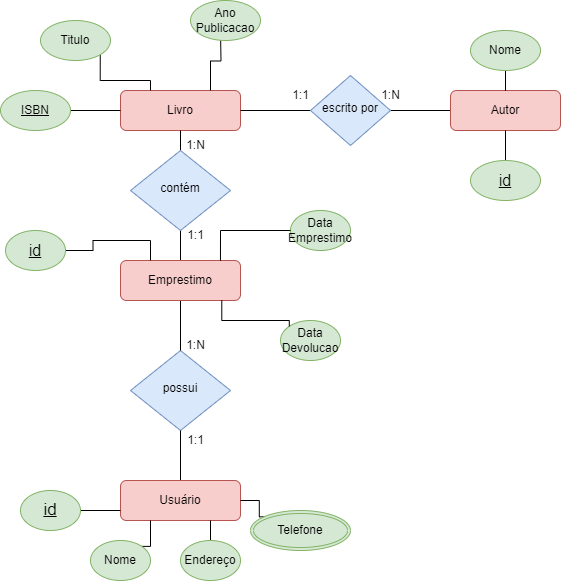

The diagram above was exported from draw.io. Its source (the exported page's mxGraphModel, read from the mxfile embedded in the PNG):
<mxGraphModel dx="1009" dy="586" grid="1" gridSize="10" guides="1" tooltips="1" connect="1" arrows="1" fold="1" page="1" pageScale="1" pageWidth="827" pageHeight="1169" math="0" shadow="0">
  <root>
    <mxCell id="WIyWlLk6GJQsqaUBKTNV-0" />
    <mxCell id="WIyWlLk6GJQsqaUBKTNV-1" parent="WIyWlLk6GJQsqaUBKTNV-0" />
    <mxCell id="WIyWlLk6GJQsqaUBKTNV-3" value="Livro" style="rounded=1;whiteSpace=wrap;html=1;fontSize=12;glass=0;strokeWidth=1;shadow=0;fillColor=#f8cecc;strokeColor=#b85450;" parent="WIyWlLk6GJQsqaUBKTNV-1" vertex="1">
      <mxGeometry x="270" y="220" width="120" height="40" as="geometry" />
    </mxCell>
    <mxCell id="WIyWlLk6GJQsqaUBKTNV-6" value="possui" style="rhombus;whiteSpace=wrap;html=1;shadow=0;fontFamily=Helvetica;fontSize=12;align=center;strokeWidth=1;spacing=6;spacingTop=-4;fillColor=#dae8fc;strokeColor=#6c8ebf;" parent="WIyWlLk6GJQsqaUBKTNV-1" vertex="1">
      <mxGeometry x="280" y="480" width="100" height="80" as="geometry" />
    </mxCell>
    <mxCell id="Gt5kr6D_slBvuBvSRxeF-25" style="edgeStyle=orthogonalEdgeStyle;rounded=0;orthogonalLoop=1;jettySize=auto;html=1;exitX=0.5;exitY=1;exitDx=0;exitDy=0;entryX=0.5;entryY=0;entryDx=0;entryDy=0;endArrow=none;endFill=0;" parent="WIyWlLk6GJQsqaUBKTNV-1" source="WIyWlLk6GJQsqaUBKTNV-7" target="WIyWlLk6GJQsqaUBKTNV-6" edge="1">
      <mxGeometry relative="1" as="geometry" />
    </mxCell>
    <mxCell id="Gt5kr6D_slBvuBvSRxeF-26" style="edgeStyle=orthogonalEdgeStyle;rounded=0;orthogonalLoop=1;jettySize=auto;html=1;exitX=0.5;exitY=0;exitDx=0;exitDy=0;entryX=0.5;entryY=1;entryDx=0;entryDy=0;endArrow=none;endFill=0;" parent="WIyWlLk6GJQsqaUBKTNV-1" source="WIyWlLk6GJQsqaUBKTNV-7" target="WIyWlLk6GJQsqaUBKTNV-10" edge="1">
      <mxGeometry relative="1" as="geometry" />
    </mxCell>
    <mxCell id="WIyWlLk6GJQsqaUBKTNV-7" value="Emprestimo" style="rounded=1;whiteSpace=wrap;html=1;fontSize=12;glass=0;strokeWidth=1;shadow=0;fillColor=#f8cecc;strokeColor=#b85450;" parent="WIyWlLk6GJQsqaUBKTNV-1" vertex="1">
      <mxGeometry x="270" y="390" width="120" height="40" as="geometry" />
    </mxCell>
    <mxCell id="Gt5kr6D_slBvuBvSRxeF-27" style="edgeStyle=orthogonalEdgeStyle;rounded=0;orthogonalLoop=1;jettySize=auto;html=1;exitX=0.5;exitY=0;exitDx=0;exitDy=0;entryX=0.5;entryY=1;entryDx=0;entryDy=0;endArrow=none;endFill=0;" parent="WIyWlLk6GJQsqaUBKTNV-1" source="WIyWlLk6GJQsqaUBKTNV-10" target="WIyWlLk6GJQsqaUBKTNV-3" edge="1">
      <mxGeometry relative="1" as="geometry" />
    </mxCell>
    <mxCell id="WIyWlLk6GJQsqaUBKTNV-10" value="contém" style="rhombus;whiteSpace=wrap;html=1;shadow=0;fontFamily=Helvetica;fontSize=12;align=center;strokeWidth=1;spacing=6;spacingTop=-4;fillColor=#dae8fc;strokeColor=#6c8ebf;" parent="WIyWlLk6GJQsqaUBKTNV-1" vertex="1">
      <mxGeometry x="280" y="280" width="100" height="80" as="geometry" />
    </mxCell>
    <mxCell id="Gt5kr6D_slBvuBvSRxeF-24" style="edgeStyle=orthogonalEdgeStyle;rounded=0;orthogonalLoop=1;jettySize=auto;html=1;exitX=0.5;exitY=0;exitDx=0;exitDy=0;entryX=0.5;entryY=1;entryDx=0;entryDy=0;endArrow=none;endFill=0;" parent="WIyWlLk6GJQsqaUBKTNV-1" source="WIyWlLk6GJQsqaUBKTNV-11" target="WIyWlLk6GJQsqaUBKTNV-6" edge="1">
      <mxGeometry relative="1" as="geometry" />
    </mxCell>
    <mxCell id="WIyWlLk6GJQsqaUBKTNV-11" value="Usuário" style="rounded=1;whiteSpace=wrap;html=1;fontSize=12;glass=0;strokeWidth=1;shadow=0;fillColor=#f8cecc;strokeColor=#b85450;" parent="WIyWlLk6GJQsqaUBKTNV-1" vertex="1">
      <mxGeometry x="270" y="610" width="120" height="40" as="geometry" />
    </mxCell>
    <mxCell id="JwWd0EZbQfPuyi4LIh_J-1" style="edgeStyle=orthogonalEdgeStyle;rounded=0;orthogonalLoop=1;jettySize=auto;html=1;entryX=0;entryY=0.5;entryDx=0;entryDy=0;endArrow=none;endFill=0;" parent="WIyWlLk6GJQsqaUBKTNV-1" source="Gt5kr6D_slBvuBvSRxeF-0" target="JwWd0EZbQfPuyi4LIh_J-0" edge="1">
      <mxGeometry relative="1" as="geometry" />
    </mxCell>
    <mxCell id="JwWd0EZbQfPuyi4LIh_J-2" style="edgeStyle=orthogonalEdgeStyle;rounded=0;orthogonalLoop=1;jettySize=auto;html=1;entryX=1;entryY=0.5;entryDx=0;entryDy=0;endArrow=none;endFill=0;" parent="WIyWlLk6GJQsqaUBKTNV-1" source="Gt5kr6D_slBvuBvSRxeF-0" target="WIyWlLk6GJQsqaUBKTNV-3" edge="1">
      <mxGeometry relative="1" as="geometry" />
    </mxCell>
    <mxCell id="Gt5kr6D_slBvuBvSRxeF-0" value="escrito por" style="rhombus;whiteSpace=wrap;html=1;shadow=0;fontFamily=Helvetica;fontSize=12;align=center;strokeWidth=1;spacing=6;spacingTop=-4;fillColor=#dae8fc;strokeColor=#6c8ebf;" parent="WIyWlLk6GJQsqaUBKTNV-1" vertex="1">
      <mxGeometry x="460" y="205" width="80" height="70" as="geometry" />
    </mxCell>
    <mxCell id="Gt5kr6D_slBvuBvSRxeF-8" style="edgeStyle=orthogonalEdgeStyle;rounded=0;orthogonalLoop=1;jettySize=auto;html=1;entryX=0.75;entryY=0;entryDx=0;entryDy=0;endArrow=none;endFill=0;" parent="WIyWlLk6GJQsqaUBKTNV-1" target="WIyWlLk6GJQsqaUBKTNV-3" edge="1">
      <mxGeometry relative="1" as="geometry">
        <mxPoint x="370" y="160" as="sourcePoint" />
        <Array as="points" />
      </mxGeometry>
    </mxCell>
    <mxCell id="Gt5kr6D_slBvuBvSRxeF-1" value="Ano&lt;div&gt;Publicacao&lt;/div&gt;" style="ellipse;whiteSpace=wrap;html=1;fillColor=#d5e8d4;strokeColor=#82b366;" parent="WIyWlLk6GJQsqaUBKTNV-1" vertex="1">
      <mxGeometry x="340" y="130" width="70" height="40" as="geometry" />
    </mxCell>
    <mxCell id="Gt5kr6D_slBvuBvSRxeF-5" style="edgeStyle=orthogonalEdgeStyle;rounded=0;orthogonalLoop=1;jettySize=auto;html=1;exitX=1;exitY=0.5;exitDx=0;exitDy=0;entryX=0;entryY=0.5;entryDx=0;entryDy=0;endArrow=none;endFill=0;" parent="WIyWlLk6GJQsqaUBKTNV-1" source="Gt5kr6D_slBvuBvSRxeF-2" target="WIyWlLk6GJQsqaUBKTNV-3" edge="1">
      <mxGeometry relative="1" as="geometry" />
    </mxCell>
    <mxCell id="Gt5kr6D_slBvuBvSRxeF-2" value="&lt;u&gt;ISBN&lt;/u&gt;" style="ellipse;whiteSpace=wrap;html=1;align=center;fillColor=#d5e8d4;strokeColor=#82b366;" parent="WIyWlLk6GJQsqaUBKTNV-1" vertex="1">
      <mxGeometry x="150" y="220" width="70" height="40" as="geometry" />
    </mxCell>
    <mxCell id="Gt5kr6D_slBvuBvSRxeF-6" style="edgeStyle=orthogonalEdgeStyle;rounded=0;orthogonalLoop=1;jettySize=auto;html=1;exitX=1;exitY=1;exitDx=0;exitDy=0;entryX=0.25;entryY=0;entryDx=0;entryDy=0;endArrow=none;endFill=0;" parent="WIyWlLk6GJQsqaUBKTNV-1" source="Gt5kr6D_slBvuBvSRxeF-3" target="WIyWlLk6GJQsqaUBKTNV-3" edge="1">
      <mxGeometry relative="1" as="geometry">
        <Array as="points">
          <mxPoint x="250" y="210" />
          <mxPoint x="300" y="210" />
        </Array>
      </mxGeometry>
    </mxCell>
    <mxCell id="Gt5kr6D_slBvuBvSRxeF-3" value="Titulo" style="ellipse;whiteSpace=wrap;html=1;fillColor=#d5e8d4;strokeColor=#82b366;" parent="WIyWlLk6GJQsqaUBKTNV-1" vertex="1">
      <mxGeometry x="190" y="150" width="70" height="40" as="geometry" />
    </mxCell>
    <mxCell id="Gt5kr6D_slBvuBvSRxeF-13" style="edgeStyle=orthogonalEdgeStyle;rounded=0;orthogonalLoop=1;jettySize=auto;html=1;exitX=1;exitY=0.5;exitDx=0;exitDy=0;entryX=0;entryY=0.75;entryDx=0;entryDy=0;endArrow=none;endFill=0;" parent="WIyWlLk6GJQsqaUBKTNV-1" source="Gt5kr6D_slBvuBvSRxeF-9" target="WIyWlLk6GJQsqaUBKTNV-11" edge="1">
      <mxGeometry relative="1" as="geometry" />
    </mxCell>
    <mxCell id="Gt5kr6D_slBvuBvSRxeF-9" value="&lt;u&gt;&lt;font style=&quot;font-size: 17px;&quot;&gt;id&lt;/font&gt;&lt;/u&gt;" style="ellipse;whiteSpace=wrap;html=1;fillColor=#d5e8d4;strokeColor=#82b366;" parent="WIyWlLk6GJQsqaUBKTNV-1" vertex="1">
      <mxGeometry x="170" y="620" width="60" height="40" as="geometry" />
    </mxCell>
    <mxCell id="Gt5kr6D_slBvuBvSRxeF-14" style="edgeStyle=orthogonalEdgeStyle;rounded=0;orthogonalLoop=1;jettySize=auto;html=1;exitX=1;exitY=0;exitDx=0;exitDy=0;entryX=0.25;entryY=1;entryDx=0;entryDy=0;endArrow=none;endFill=0;" parent="WIyWlLk6GJQsqaUBKTNV-1" source="Gt5kr6D_slBvuBvSRxeF-10" target="WIyWlLk6GJQsqaUBKTNV-11" edge="1">
      <mxGeometry relative="1" as="geometry" />
    </mxCell>
    <mxCell id="Gt5kr6D_slBvuBvSRxeF-10" value="Nome" style="ellipse;whiteSpace=wrap;html=1;fillColor=#d5e8d4;strokeColor=#82b366;" parent="WIyWlLk6GJQsqaUBKTNV-1" vertex="1">
      <mxGeometry x="240" y="670" width="60" height="40" as="geometry" />
    </mxCell>
    <mxCell id="Gt5kr6D_slBvuBvSRxeF-15" style="edgeStyle=orthogonalEdgeStyle;rounded=0;orthogonalLoop=1;jettySize=auto;html=1;exitX=0.5;exitY=0;exitDx=0;exitDy=0;entryX=0.75;entryY=1;entryDx=0;entryDy=0;endArrow=none;endFill=0;" parent="WIyWlLk6GJQsqaUBKTNV-1" source="Gt5kr6D_slBvuBvSRxeF-11" target="WIyWlLk6GJQsqaUBKTNV-11" edge="1">
      <mxGeometry relative="1" as="geometry" />
    </mxCell>
    <mxCell id="Gt5kr6D_slBvuBvSRxeF-11" value="Endereço" style="ellipse;whiteSpace=wrap;html=1;fillColor=#d5e8d4;strokeColor=#82b366;" parent="WIyWlLk6GJQsqaUBKTNV-1" vertex="1">
      <mxGeometry x="330" y="670" width="60" height="40" as="geometry" />
    </mxCell>
    <mxCell id="Gt5kr6D_slBvuBvSRxeF-16" style="edgeStyle=orthogonalEdgeStyle;rounded=0;orthogonalLoop=1;jettySize=auto;html=1;exitX=0;exitY=0;exitDx=0;exitDy=0;entryX=1;entryY=0.5;entryDx=0;entryDy=0;endArrow=none;endFill=0;" parent="WIyWlLk6GJQsqaUBKTNV-1" target="WIyWlLk6GJQsqaUBKTNV-11" edge="1">
      <mxGeometry relative="1" as="geometry">
        <mxPoint x="428.78679656440363" y="645.8578643762689" as="sourcePoint" />
      </mxGeometry>
    </mxCell>
    <mxCell id="Gt5kr6D_slBvuBvSRxeF-17" value="Data&lt;div&gt;Devolucao&lt;/div&gt;" style="ellipse;whiteSpace=wrap;html=1;fillColor=#d5e8d4;strokeColor=#82b366;" parent="WIyWlLk6GJQsqaUBKTNV-1" vertex="1">
      <mxGeometry x="430" y="450" width="60" height="40" as="geometry" />
    </mxCell>
    <mxCell id="Gt5kr6D_slBvuBvSRxeF-18" value="Data&lt;div&gt;Emprestimo&lt;/div&gt;" style="ellipse;whiteSpace=wrap;html=1;fillColor=#d5e8d4;strokeColor=#82b366;" parent="WIyWlLk6GJQsqaUBKTNV-1" vertex="1">
      <mxGeometry x="440" y="340" width="60" height="40" as="geometry" />
    </mxCell>
    <mxCell id="JwWd0EZbQfPuyi4LIh_J-11" style="edgeStyle=orthogonalEdgeStyle;rounded=0;orthogonalLoop=1;jettySize=auto;html=1;exitX=1;exitY=0.5;exitDx=0;exitDy=0;entryX=0.25;entryY=0;entryDx=0;entryDy=0;endArrow=none;endFill=0;" parent="WIyWlLk6GJQsqaUBKTNV-1" source="Gt5kr6D_slBvuBvSRxeF-19" target="WIyWlLk6GJQsqaUBKTNV-7" edge="1">
      <mxGeometry relative="1" as="geometry" />
    </mxCell>
    <mxCell id="Gt5kr6D_slBvuBvSRxeF-19" value="&lt;u&gt;&lt;font style=&quot;font-size: 16px;&quot;&gt;id&lt;/font&gt;&lt;/u&gt;" style="ellipse;whiteSpace=wrap;html=1;fillColor=#d5e8d4;strokeColor=#82b366;" parent="WIyWlLk6GJQsqaUBKTNV-1" vertex="1">
      <mxGeometry x="155" y="360" width="60" height="40" as="geometry" />
    </mxCell>
    <mxCell id="Gt5kr6D_slBvuBvSRxeF-23" style="edgeStyle=orthogonalEdgeStyle;rounded=0;orthogonalLoop=1;jettySize=auto;html=1;exitX=0;exitY=0;exitDx=0;exitDy=0;entryX=0.844;entryY=0.996;entryDx=0;entryDy=0;entryPerimeter=0;endArrow=none;endFill=0;" parent="WIyWlLk6GJQsqaUBKTNV-1" source="Gt5kr6D_slBvuBvSRxeF-17" target="WIyWlLk6GJQsqaUBKTNV-7" edge="1">
      <mxGeometry relative="1" as="geometry">
        <Array as="points">
          <mxPoint x="439" y="450" />
          <mxPoint x="371" y="450" />
        </Array>
      </mxGeometry>
    </mxCell>
    <mxCell id="JwWd0EZbQfPuyi4LIh_J-0" value="Autor" style="rounded=1;whiteSpace=wrap;html=1;fillColor=#f8cecc;strokeColor=#b85450;" parent="WIyWlLk6GJQsqaUBKTNV-1" vertex="1">
      <mxGeometry x="600" y="220" width="110" height="40" as="geometry" />
    </mxCell>
    <mxCell id="JwWd0EZbQfPuyi4LIh_J-5" style="edgeStyle=orthogonalEdgeStyle;rounded=0;orthogonalLoop=1;jettySize=auto;html=1;endArrow=none;endFill=0;" parent="WIyWlLk6GJQsqaUBKTNV-1" source="JwWd0EZbQfPuyi4LIh_J-4" target="JwWd0EZbQfPuyi4LIh_J-0" edge="1">
      <mxGeometry relative="1" as="geometry" />
    </mxCell>
    <mxCell id="JwWd0EZbQfPuyi4LIh_J-4" value="Nome" style="ellipse;whiteSpace=wrap;html=1;fillColor=#d5e8d4;strokeColor=#82b366;" parent="WIyWlLk6GJQsqaUBKTNV-1" vertex="1">
      <mxGeometry x="620" y="160" width="70" height="40" as="geometry" />
    </mxCell>
    <mxCell id="JwWd0EZbQfPuyi4LIh_J-7" style="edgeStyle=orthogonalEdgeStyle;rounded=0;orthogonalLoop=1;jettySize=auto;html=1;exitX=0.5;exitY=0;exitDx=0;exitDy=0;endArrow=none;endFill=0;" parent="WIyWlLk6GJQsqaUBKTNV-1" source="JwWd0EZbQfPuyi4LIh_J-6" target="JwWd0EZbQfPuyi4LIh_J-0" edge="1">
      <mxGeometry relative="1" as="geometry" />
    </mxCell>
    <mxCell id="JwWd0EZbQfPuyi4LIh_J-6" value="&lt;u&gt;&lt;font style=&quot;font-size: 16px;&quot;&gt;id&lt;/font&gt;&lt;/u&gt;" style="ellipse;whiteSpace=wrap;html=1;fillColor=#d5e8d4;strokeColor=#82b366;" parent="WIyWlLk6GJQsqaUBKTNV-1" vertex="1">
      <mxGeometry x="620" y="290" width="70" height="40" as="geometry" />
    </mxCell>
    <mxCell id="JwWd0EZbQfPuyi4LIh_J-8" value="Telefone" style="ellipse;shape=doubleEllipse;margin=3;whiteSpace=wrap;html=1;align=center;fillColor=#d5e8d4;strokeColor=#82b366;" parent="WIyWlLk6GJQsqaUBKTNV-1" vertex="1">
      <mxGeometry x="400" y="640" width="100" height="40" as="geometry" />
    </mxCell>
    <mxCell id="JwWd0EZbQfPuyi4LIh_J-10" style="edgeStyle=orthogonalEdgeStyle;rounded=0;orthogonalLoop=1;jettySize=auto;html=1;exitX=0;exitY=0.5;exitDx=0;exitDy=0;entryX=0.833;entryY=0.005;entryDx=0;entryDy=0;entryPerimeter=0;endArrow=none;endFill=0;" parent="WIyWlLk6GJQsqaUBKTNV-1" source="Gt5kr6D_slBvuBvSRxeF-18" target="WIyWlLk6GJQsqaUBKTNV-7" edge="1">
      <mxGeometry relative="1" as="geometry" />
    </mxCell>
    <mxCell id="9Hi7vPEMGq_ZK9gvz1cD-0" value="1:1" style="text;html=1;align=center;verticalAlign=middle;resizable=0;points=[];autosize=1;strokeColor=none;fillColor=none;" vertex="1" parent="WIyWlLk6GJQsqaUBKTNV-1">
      <mxGeometry x="325" y="555" width="40" height="30" as="geometry" />
    </mxCell>
    <mxCell id="9Hi7vPEMGq_ZK9gvz1cD-1" value="1:N" style="text;html=1;align=center;verticalAlign=middle;resizable=0;points=[];autosize=1;strokeColor=none;fillColor=none;" vertex="1" parent="WIyWlLk6GJQsqaUBKTNV-1">
      <mxGeometry x="325" y="460" width="40" height="30" as="geometry" />
    </mxCell>
    <mxCell id="9Hi7vPEMGq_ZK9gvz1cD-2" value="1:1" style="text;html=1;align=center;verticalAlign=middle;resizable=0;points=[];autosize=1;strokeColor=none;fillColor=none;" vertex="1" parent="WIyWlLk6GJQsqaUBKTNV-1">
      <mxGeometry x="325" y="350" width="40" height="30" as="geometry" />
    </mxCell>
    <mxCell id="9Hi7vPEMGq_ZK9gvz1cD-3" value="1:N" style="text;html=1;align=center;verticalAlign=middle;resizable=0;points=[];autosize=1;strokeColor=none;fillColor=none;" vertex="1" parent="WIyWlLk6GJQsqaUBKTNV-1">
      <mxGeometry x="325" y="260" width="40" height="30" as="geometry" />
    </mxCell>
    <mxCell id="9Hi7vPEMGq_ZK9gvz1cD-4" value="1:1" style="text;html=1;align=center;verticalAlign=middle;resizable=0;points=[];autosize=1;strokeColor=none;fillColor=none;" vertex="1" parent="WIyWlLk6GJQsqaUBKTNV-1">
      <mxGeometry x="430" y="210" width="40" height="30" as="geometry" />
    </mxCell>
    <mxCell id="9Hi7vPEMGq_ZK9gvz1cD-5" value="1:N" style="text;html=1;align=center;verticalAlign=middle;resizable=0;points=[];autosize=1;strokeColor=none;fillColor=none;" vertex="1" parent="WIyWlLk6GJQsqaUBKTNV-1">
      <mxGeometry x="520" y="210" width="40" height="30" as="geometry" />
    </mxCell>
  </root>
</mxGraphModel>